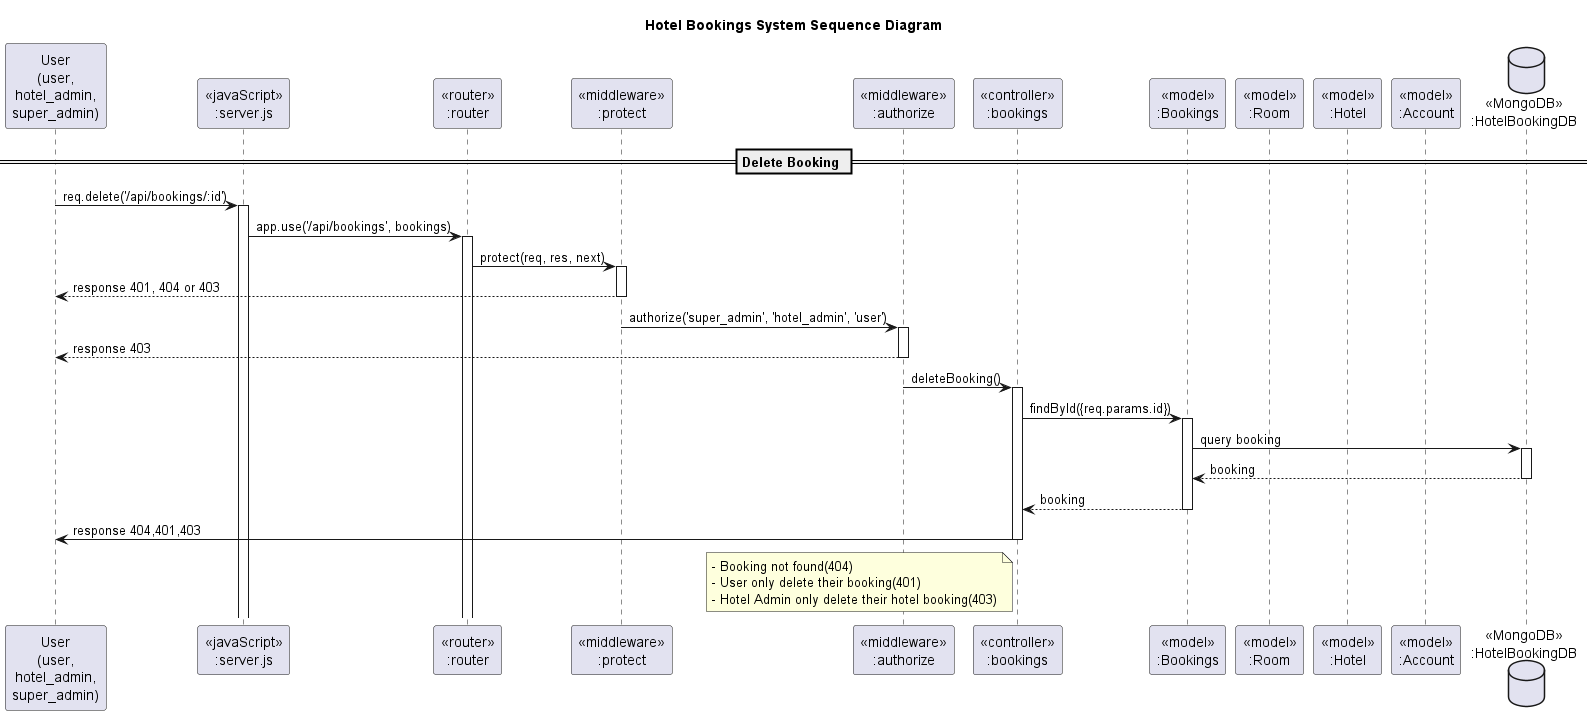

The diagram above was rendered by PlantUML. Its source (embedded in the PNG):
@startuml HotelBookingSystem Sequence Diagram
title Hotel Bookings System Sequence Diagram

participant "User\n(user,\nhotel_admin,\nsuper_admin)" as User
participant "<<javaScript>>\n:server.js" as Server
participant "<<router>>\n:router" as Router
participant "<<middleware>>\n:protect" as Protect
participant "<<middleware>>\n:authorize" as Auth
participant "<<controller>>\n:bookings" as Bookings
participant "<<model>>\n:Bookings" as Booking_model
participant "<<model>>\n:Room" as Room_model
participant "<<model>>\n:Hotel" as Hotel_model
participant "<<model>>\n:Account" as Account_model
database "<<MongoDB>>\n:HotelBookingDB" as HotelBookingDB

== Delete Booking ==
User -> Server ++: req.delete('/api/bookings/:id')
Server -> Router ++: app.use('/api/bookings', bookings)
Router -> Protect ++: protect(req, res, next)
Protect --> User --: response 401, 404 or 403
Protect -> Auth ++: authorize('super_admin', 'hotel_admin', 'user')
Auth --> User --: response 403
Auth -> Bookings ++: deleteBooking()

Bookings -> Booking_model ++:findById({req.params.id})
Booking_model -> HotelBookingDB ++: query booking
HotelBookingDB --> Booking_model --: booking
Booking_model --> Bookings --: booking
Bookings -> User --: response 404,401,403
note left of Bookings: - Booking not found(404)\n- User only delete their booking(401)\n- Hotel Admin only delete their hotel booking(403)
@enduml